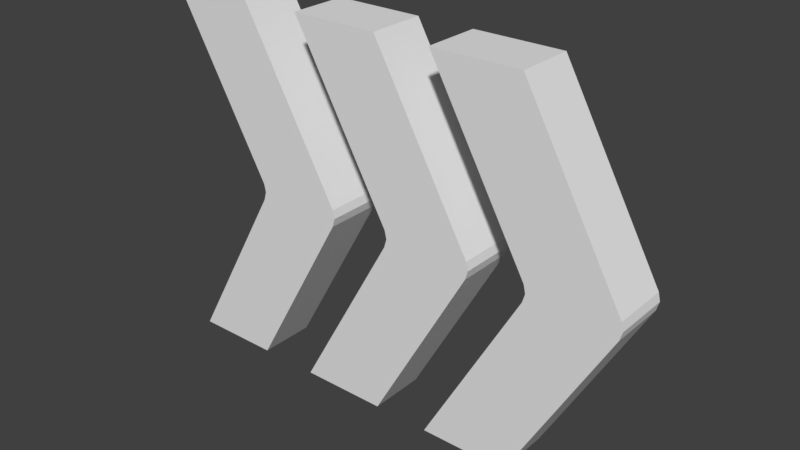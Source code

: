 # Source: FastRunPowerUp.blend  (saved by Blender 2.79.0; exported with 4.5.12 LTS)
import bpy
from mathutils import Matrix  # noqa: F401  (used for matrix-valued properties, if any)

bpy.ops.wm.read_factory_settings(use_empty=True)
scene = bpy.context.scene
scene.name = 'Scene'

# ---- collections
col_collection_1 = bpy.data.collections.new('Collection 1'); scene.collection.children.link(col_collection_1)

# ---- world
world_world = bpy.data.worlds.new('World'); scene.world = world_world
world_world.color = (0.05088, 0.05088, 0.05088)
world_world.use_sun_shadow = False
world_world.sun_shadow_jitter_overblur = 0.0
world_world.cycles.sampling_method = 'MANUAL'

# ---- meshes
me_cube_004 = bpy.data.meshes.new('Cube.004')
me_cube_004.from_pydata([(-0.4013, -0.3033, 0.04636), (-0.4013, 0.2885, 0.04636), (-0.4013, -0.3033, -0.04636), (-0.4013, 0.2885, -0.04636), (-0.2594, -0.3033, 0.04636), (-0.2594, 0.2885, 0.04636), (-0.2594, -0.3033, -0.04636), (-0.2594, 0.2885, -0.04636), (-0.2393, -0.007376, 0.04636), (-0.2393, -0.007376, -0.04636), (-0.09733, -0.007376, -0.04636), (-0.09733, -0.007376, 0.04636), (-0.2423, 0.006052, 0.04636), (-0.2423, 0.006052, -0.04636), (-0.1004, 0.006052, -0.04636), (-0.1004, 0.006052, 0.04636), (-0.2433, -0.0214, -0.04636), (-0.1014, -0.0214, -0.04636), (-0.1014, -0.0214, 0.04636), (-0.2433, -0.0214, 0.04636), (-0.1606, -0.3033, 0.04636), (-0.1606, 0.2885, 0.04636), (-0.1606, -0.3033, -0.04636), (-0.1606, 0.2885, -0.04636), (-0.01867, -0.3033, 0.04636), (-0.01867, 0.2885, 0.04636), (-0.01867, -0.3033, -0.04636), (-0.01867, 0.2885, -0.04636), (0.001478, -0.007376, 0.04636), (0.001478, -0.007376, -0.04636), (0.1434, -0.007376, -0.04636), (0.1434, -0.007376, 0.04636), (-0.001579, 0.006052, 0.04636), (-0.001579, 0.006052, -0.04636), (0.1403, 0.006052, -0.04636), (0.1403, 0.006052, 0.04636), (-0.002596, -0.0214, -0.04636), (0.1393, -0.0214, -0.04636), (0.1393, -0.0214, 0.04636), (-0.002596, -0.0214, 0.04636), (0.07269, -0.3033, 0.04636), (0.07269, 0.2885, 0.04636), (0.07269, -0.3033, -0.04636), (0.07269, 0.2885, -0.04636), (0.2146, -0.3033, 0.04636), (0.2146, 0.2885, 0.04636), (0.2146, -0.3033, -0.04636), (0.2146, 0.2885, -0.04636), (0.2348, -0.007376, 0.04636), (0.2348, -0.007376, -0.04636), (0.3767, -0.007376, -0.04636), (0.3767, -0.007376, 0.04636), (0.2317, 0.006052, 0.04636), (0.2317, 0.006052, -0.04636), (0.3736, 0.006052, -0.04636), (0.3736, 0.006052, 0.04636), (0.2307, -0.0214, -0.04636), (0.3726, -0.0214, -0.04636), (0.3726, -0.0214, 0.04636), (0.2307, -0.0214, 0.04636)], [], [(12, 1, 3, 13), (13, 3, 7, 14), (14, 7, 5, 15), (15, 5, 1, 12), (2, 6, 4, 0), (7, 3, 1, 5), (18, 11, 8, 19), (17, 10, 11, 18), (16, 9, 10, 17), (19, 8, 9, 16), (11, 15, 12, 8), (10, 14, 15, 11), (9, 13, 14, 10), (8, 12, 13, 9), (0, 19, 16, 2), (2, 16, 17, 6), (6, 17, 18, 4), (4, 18, 19, 0), (32, 21, 23, 33), (33, 23, 27, 34), (34, 27, 25, 35), (35, 25, 21, 32), (22, 26, 24, 20), (27, 23, 21, 25), (38, 31, 28, 39), (37, 30, 31, 38), (36, 29, 30, 37), (39, 28, 29, 36), (31, 35, 32, 28), (30, 34, 35, 31), (29, 33, 34, 30), (28, 32, 33, 29), (20, 39, 36, 22), (22, 36, 37, 26), (26, 37, 38, 24), (24, 38, 39, 20), (52, 41, 43, 53), (53, 43, 47, 54), (54, 47, 45, 55), (55, 45, 41, 52), (42, 46, 44, 40), (47, 43, 41, 45), (58, 51, 48, 59), (57, 50, 51, 58), (56, 49, 50, 57), (59, 48, 49, 56), (51, 55, 52, 48), (50, 54, 55, 51), (49, 53, 54, 50), (48, 52, 53, 49), (40, 59, 56, 42), (42, 56, 57, 46), (46, 57, 58, 44), (44, 58, 59, 40)])
_uv = me_cube_004.uv_layers.new(name='UVMap')
_uv.uv.foreach_set('vector', [0.2222, 0.5629, 0.2222, 0.4676, 0.2542, 0.4676, 0.2542, 0.5629, 0.3623, 0.754, 0.4595, 0.662, 0.4595, 0.7441, 0.3623, 0.8362, 0.2542, 0.8439, 0.2542, 0.9392, 0.2222, 0.9392, 0.2222, 0.8439, 0.1141, 0.8369, 0.01687, 0.7448, 0.01687, 0.6627, 0.1141, 0.7547, 0.2542, 0.6623, 0.2542, 0.7445, 0.2222, 0.7445, 0.2222, 0.6623, 0.4595, 0.7441, 0.4595, 0.662, 0.4915, 0.662, 0.4915, 0.7441, 0.1252, 0.836, 0.1197, 0.8387, 0.1197, 0.7565, 0.1252, 0.7538, 0.2542, 0.8392, 0.2542, 0.8418, 0.2222, 0.8418, 0.2222, 0.8392, 0.3512, 0.7538, 0.3567, 0.7562, 0.3567, 0.8383, 0.3512, 0.836, 0.2222, 0.5677, 0.2222, 0.565, 0.2542, 0.565, 0.2542, 0.5677, 0.1197, 0.8387, 0.1141, 0.8369, 0.1141, 0.7547, 0.1197, 0.7565, 0.2542, 0.8418, 0.2542, 0.8439, 0.2222, 0.8439, 0.2222, 0.8418, 0.3567, 0.7562, 0.3623, 0.754, 0.3623, 0.8362, 0.3567, 0.8383, 0.2222, 0.565, 0.2222, 0.5629, 0.2542, 0.5629, 0.2542, 0.565, 0.2222, 0.6623, 0.2222, 0.5677, 0.2542, 0.5677, 0.2542, 0.6623, 0.2542, 0.6623, 0.3512, 0.7538, 0.3512, 0.836, 0.2542, 0.7445, 0.2542, 0.7445, 0.2542, 0.8392, 0.2222, 0.8392, 0.2222, 0.7445, 0.2222, 0.7445, 0.1252, 0.836, 0.1252, 0.7538, 0.2222, 0.6623, 0.4917, 0.1697, 0.4917, 0.08379, 0.5181, 0.08379, 0.5181, 0.1697, 0.6401, 0.333, 0.767, 0.2646, 0.767, 0.3387, 0.6401, 0.4071, 0.5181, 0.4231, 0.5181, 0.509, 0.4917, 0.509, 0.4917, 0.4231, 0.3446, 0.4086, 0.2004, 0.3354, 0.2004, 0.2613, 0.3446, 0.3346, 0.5181, 0.2594, 0.5181, 0.3334, 0.4917, 0.3334, 0.4917, 0.2594, 0.767, 0.3387, 0.767, 0.2646, 0.7934, 0.2646, 0.7934, 0.3387, 0.3538, 0.4078, 0.3492, 0.4102, 0.3492, 0.3362, 0.3538, 0.3337, 0.5181, 0.4188, 0.5181, 0.4212, 0.4917, 0.4212, 0.4917, 0.4188, 0.6309, 0.3328, 0.6355, 0.335, 0.6355, 0.409, 0.6309, 0.4069, 0.4917, 0.174, 0.4917, 0.1716, 0.5181, 0.1716, 0.5181, 0.174, 0.3492, 0.4102, 0.3446, 0.4086, 0.3446, 0.3346, 0.3492, 0.3362, 0.5181, 0.4212, 0.5181, 0.4231, 0.4917, 0.4231, 0.4917, 0.4212, 0.6355, 0.335, 0.6401, 0.333, 0.6401, 0.4071, 0.6355, 0.409, 0.4917, 0.1716, 0.4917, 0.1697, 0.5181, 0.1697, 0.5181, 0.1716, 0.4917, 0.2594, 0.4917, 0.174, 0.5181, 0.174, 0.5181, 0.2594, 0.5181, 0.2594, 0.6309, 0.3328, 0.6309, 0.4069, 0.5181, 0.3334, 0.5181, 0.3334, 0.5181, 0.4188, 0.4917, 0.4188, 0.4917, 0.3334, 0.4917, 0.3334, 0.3538, 0.4078, 0.3538, 0.3337, 0.4917, 0.2594, 0.7215, 0.5737, 0.7215, 0.4895, 0.751, 0.4895, 0.751, 0.5737, 0.8511, 0.7425, 0.941, 0.6612, 0.941, 0.7338, 0.8511, 0.8151, 0.751, 0.8219, 0.751, 0.9061, 0.7215, 0.9061, 0.7215, 0.8219, 0.6215, 0.8157, 0.5315, 0.7344, 0.5315, 0.6618, 0.6215, 0.7431, 0.751, 0.6615, 0.751, 0.7341, 0.7215, 0.7341, 0.7215, 0.6615, 0.941, 0.7338, 0.941, 0.6612, 0.9706, 0.6612, 0.9706, 0.7338, 0.6317, 0.8149, 0.6266, 0.8173, 0.6266, 0.7447, 0.6317, 0.7423, 0.751, 0.8177, 0.751, 0.8201, 0.7215, 0.8201, 0.7215, 0.8177, 0.8408, 0.7423, 0.8459, 0.7444, 0.8459, 0.817, 0.8408, 0.8149, 0.7215, 0.5779, 0.7215, 0.5756, 0.751, 0.5756, 0.751, 0.5779, 0.6266, 0.8173, 0.6215, 0.8157, 0.6215, 0.7431, 0.6266, 0.7447, 0.751, 0.8201, 0.751, 0.8219, 0.7215, 0.8219, 0.7215, 0.8201, 0.8459, 0.7444, 0.8511, 0.7425, 0.8511, 0.8151, 0.8459, 0.817, 0.7215, 0.5756, 0.7215, 0.5737, 0.751, 0.5737, 0.751, 0.5756, 0.7215, 0.6615, 0.7215, 0.5779, 0.751, 0.5779, 0.751, 0.6615, 0.751, 0.6615, 0.8408, 0.7423, 0.8408, 0.8149, 0.751, 0.7341, 0.751, 0.7341, 0.751, 0.8177, 0.7215, 0.8177, 0.7215, 0.7341, 0.7215, 0.7341, 0.6317, 0.8149, 0.6317, 0.7423, 0.7215, 0.6615])
me_cube_004.use_remesh_preserve_volume = False
me_cube_004.use_remesh_preserve_attributes = False
me_cube_004.use_mirror_vertex_groups = False
me_cube_004.update()

# ---- objects
ob_cube = bpy.data.objects.new('Cube', me_cube_004)

# ---- transforms, parenting, visibility, modifiers, constraints
ob_cube.location = (0.0, 0.0, 0.0)
ob_cube.rotation_euler = (1.571, 0.0, 0.0)
ob_cube.lineart.crease_threshold = 0.0

# ---- collection membership
col_collection_1.objects.link(ob_cube)

# ---- scene / render settings (as saved in the file)
scene.frame_start = 1; scene.frame_end = 250; scene.frame_set(1)
scene.render.engine = 'BLENDER_EEVEE_NEXT'
scene.render.resolution_percentage = 50
scene.render.dither_intensity = 0.0
scene.cycles.use_denoising = False
scene.cycles.samples = 128
scene.cycles.sampling_pattern = 'TABULATED_SOBOL'
scene.cycles.use_adaptive_sampling = False
scene.cycles.use_light_tree = False
scene.cycles.blur_glossy = 0.0
scene.cycles.sample_clamp_indirect = 0.0
scene.view_settings.view_transform = 'Standard'
bpy.context.view_layer.update()

# ---- added for rendering (the .blend has no active camera and no usable light): camera, sun
cam_auto = bpy.data.cameras.new('AutoCamera')
cam_auto.lens = 50.0
cam_auto.sensor_width = 36.0
cam_auto.clip_end = 1000.0
ob_auto_camera = bpy.data.objects.new('AutoCamera', cam_auto)
scene.collection.objects.link(ob_auto_camera)
ob_auto_camera.location = (0.896146, -1.09016, 0.719395)
ob_auto_camera.rotation_euler = (1.09748, -7.21219e-08, 0.694738)
scene.camera = ob_auto_camera
light_auto_sun = bpy.data.lights.new('AutoSun', 'SUN')
light_auto_sun.energy = 3.0
light_auto_sun.angle = 0.0523599
ob_auto_sun = bpy.data.objects.new('AutoSun', light_auto_sun)
scene.collection.objects.link(ob_auto_sun)
ob_auto_sun.rotation_euler = (0.872665, 0.174533, 0.523599)
bpy.context.view_layer.update()
